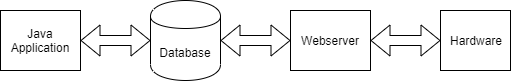

The diagram above was exported from draw.io. Its source (the exported page's mxGraphModel, read from the mxfile embedded in the PNG):
<mxGraphModel dx="811" dy="522" grid="1" gridSize="10" guides="1" tooltips="1" connect="1" arrows="1" fold="1" page="1" pageScale="1" pageWidth="827" pageHeight="1169" math="0" shadow="0">
  <root>
    <mxCell id="0" />
    <mxCell id="1" parent="0" />
    <mxCell id="K7J1PFoiSfIotwB0QXVs-1" value="Java Application" style="rounded=0;whiteSpace=wrap;html=1;" vertex="1" parent="1">
      <mxGeometry x="160" y="150" width="80" height="60" as="geometry" />
    </mxCell>
    <mxCell id="K7J1PFoiSfIotwB0QXVs-6" value="" style="shape=flexArrow;endArrow=classic;startArrow=classic;html=1;entryX=0;entryY=0.5;entryDx=0;entryDy=0;exitX=1;exitY=0.5;exitDx=0;exitDy=0;" edge="1" parent="1" source="K7J1PFoiSfIotwB0QXVs-1" target="K7J1PFoiSfIotwB0QXVs-7">
      <mxGeometry width="50" height="50" relative="1" as="geometry">
        <mxPoint x="180" y="290" as="sourcePoint" />
        <mxPoint x="300" y="180" as="targetPoint" />
      </mxGeometry>
    </mxCell>
    <mxCell id="K7J1PFoiSfIotwB0QXVs-7" value="Database" style="shape=cylinder;whiteSpace=wrap;html=1;boundedLbl=1;backgroundOutline=1;" vertex="1" parent="1">
      <mxGeometry x="310" y="140" width="70" height="80" as="geometry" />
    </mxCell>
    <mxCell id="K7J1PFoiSfIotwB0QXVs-8" value="Webserver" style="rounded=0;whiteSpace=wrap;html=1;" vertex="1" parent="1">
      <mxGeometry x="450" y="150" width="80" height="60" as="geometry" />
    </mxCell>
    <mxCell id="K7J1PFoiSfIotwB0QXVs-9" value="" style="shape=flexArrow;endArrow=classic;startArrow=classic;html=1;entryX=0;entryY=0.5;entryDx=0;entryDy=0;exitX=1;exitY=0.5;exitDx=0;exitDy=0;" edge="1" parent="1" source="K7J1PFoiSfIotwB0QXVs-7" target="K7J1PFoiSfIotwB0QXVs-8">
      <mxGeometry width="50" height="50" relative="1" as="geometry">
        <mxPoint x="370" y="350" as="sourcePoint" />
        <mxPoint x="420" y="300" as="targetPoint" />
      </mxGeometry>
    </mxCell>
    <mxCell id="K7J1PFoiSfIotwB0QXVs-10" value="Hardware" style="rounded=0;whiteSpace=wrap;html=1;" vertex="1" parent="1">
      <mxGeometry x="600" y="150" width="70" height="60" as="geometry" />
    </mxCell>
    <mxCell id="K7J1PFoiSfIotwB0QXVs-11" value="" style="shape=flexArrow;endArrow=classic;startArrow=classic;html=1;entryX=0;entryY=0.5;entryDx=0;entryDy=0;exitX=1;exitY=0.5;exitDx=0;exitDy=0;" edge="1" parent="1" source="K7J1PFoiSfIotwB0QXVs-8" target="K7J1PFoiSfIotwB0QXVs-10">
      <mxGeometry width="50" height="50" relative="1" as="geometry">
        <mxPoint x="490" y="245" as="sourcePoint" />
        <mxPoint x="560" y="245" as="targetPoint" />
      </mxGeometry>
    </mxCell>
  </root>
</mxGraphModel>